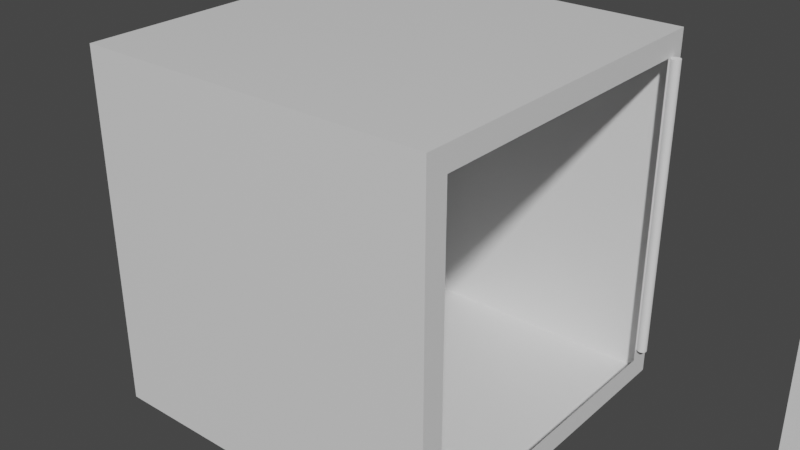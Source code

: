 # Source: chest1.blend  (saved by Blender 2.92.15; exported with 4.5.12 LTS)
import bpy
from mathutils import Matrix  # noqa: F401  (used for matrix-valued properties, if any)

bpy.ops.wm.read_factory_settings(use_empty=True)
scene = bpy.context.scene
scene.name = 'Scene'

# ---- collections
col_collection = bpy.data.collections.new('Collection'); scene.collection.children.link(col_collection)

# ---- materials (node trees are filled in below, after node groups)
mat_material = bpy.data.materials.new('Material')
mat_material.alpha_threshold = 0.0
mat_material.use_transparent_shadow = False
mat_material.line_color = (0.0, 0.0, 0.0, 1.0)

# ---- material node trees
mat_material.use_nodes = True; mat_material.node_tree.nodes.clear()
_N = mat_material.node_tree.nodes; _L = mat_material.node_tree.links
n0 = _N.new('ShaderNodeOutputMaterial'); n0.name = 'Material Output'; n0.location = (300, 300)
n1 = _N.new('ShaderNodeBsdfPrincipled'); n1.name = 'Principled BSDF'; n1.location = (10, 300)
n1.distribution = 'GGX'
n1.subsurface_method = 'BURLEY'
n1.inputs[2].default_value = 0.4
n1.inputs[3].default_value = 1.45
n1.inputs[27].default_value = (0.0, 0.0, 0.0, 1.0)
n1.inputs[28].default_value = 1.0
_L.new(n1.outputs[0], n0.inputs[0])
n0.is_active_output = True

# ---- world
world_world = bpy.data.worlds.new('World'); scene.world = world_world
world_world.use_nodes = True; world_world.node_tree.nodes.clear()
_N = world_world.node_tree.nodes; _L = world_world.node_tree.links
n0 = _N.new('ShaderNodeOutputWorld'); n0.name = 'World Output'; n0.location = (300, 300)
n1 = _N.new('ShaderNodeBackground'); n1.name = 'Background'; n1.location = (10, 300)
n1.inputs[0].default_value = (0.05088, 0.05088, 0.05088, 1.0)
_L.new(n1.outputs[0], n0.inputs[0])
n0.is_active_output = True
world_world.color = (0.05088, 0.05088, 0.05088)
world_world.use_sun_shadow = False
world_world.sun_shadow_jitter_overblur = 0.0

# ---- meshes
me_cube = bpy.data.meshes.new('Cube')
me_cube.from_pydata([(0.1266, 0.1104, 0.1104), (0.1266, 0.1104, -0.1104), (0.1266, -0.1104, 0.1104), (0.1266, -0.1104, -0.1104), (-0.1266, 0.1266, 0.1266), (-0.1266, 0.1266, -0.1266), (-0.1266, -0.1266, 0.1266), (-0.1266, -0.1266, -0.1266), (0.1266, 0.1266, 0.1266), (0.1266, 0.1266, -0.1266), (0.1266, -0.1266, 0.1266), (0.1266, -0.1266, -0.1266)], [], [(8, 4, 6, 10), (11, 10, 6, 7), (5, 9, 11, 7), (5, 4, 8, 9), (0, 1, 9, 8), (3, 2, 10, 11), (2, 0, 8, 10), (1, 3, 11, 9), (5, 7, 6, 4)])
_uv = me_cube.uv_layers.new(name='UVMap')
_uv.uv.foreach_set('vector', [0.625, 0.5, 0.875, 0.5, 0.875, 0.75, 0.625, 0.75, 0.375, 0.75, 0.625, 0.75, 0.625, 1.0, 0.375, 1.0, 0.125, 0.5, 0.375, 0.5, 0.375, 0.75, 0.125, 0.75, 0.375, 0.25, 0.625, 0.25, 0.625, 0.5, 0.375, 0.5, 0.609, 0.516, 0.391, 0.516, 0.375, 0.5, 0.625, 0.5, 0.391, 0.734, 0.609, 0.734, 0.625, 0.75, 0.375, 0.75, 0.609, 0.734, 0.609, 0.516, 0.625, 0.5, 0.625, 0.75, 0.391, 0.516, 0.391, 0.734, 0.375, 0.75, 0.375, 0.5, 0.375, 0.25, 0.375, 1.0, 0.875, 0.75, 0.625, 0.25])
me_cube.materials.append(mat_material)
me_cube.use_remesh_preserve_volume = False
me_cube.use_remesh_preserve_attributes = False
me_cube.use_mirror_vertex_groups = False
me_cube.update()
me_cylinder = bpy.data.meshes.new('Cylinder')
me_cylinder.from_pydata([(0.0, 0.003457, -0.1063), (0.0, 0.003457, 0.1063), (0.0006744, 0.003391, -0.1063), (0.0006744, 0.003391, 0.1063), (0.001323, 0.003194, -0.1063), (0.001323, 0.003194, 0.1063), (0.001921, 0.002874, -0.1063), (0.001921, 0.002874, 0.1063), (0.002444, 0.002444, -0.1063), (0.002444, 0.002444, 0.1063), (0.002874, 0.001921, -0.1063), (0.002874, 0.001921, 0.1063), (0.003194, 0.001323, -0.1063), (0.003194, 0.001323, 0.1063), (0.003391, 0.0006744, -0.1063), (0.003391, 0.0006744, 0.1063), (0.003457, 2.61e-10, -0.1063), (0.003457, 2.61e-10, 0.1063), (0.003391, -0.0006744, -0.1063), (0.003391, -0.0006744, 0.1063), (0.003194, -0.001323, -0.1063), (0.003194, -0.001323, 0.1063), (0.002874, -0.001921, -0.1063), (0.002874, -0.001921, 0.1063), (0.002444, -0.002444, -0.1063), (0.002444, -0.002444, 0.1063), (0.001921, -0.002874, -0.1063), (0.001921, -0.002874, 0.1063), (0.001323, -0.003194, -0.1063), (0.001323, -0.003194, 0.1063), (0.0006744, -0.003391, -0.1063), (0.0006744, -0.003391, 0.1063), (-1.126e-09, -0.003457, -0.1063), (-1.126e-09, -0.003457, 0.1063), (-0.0006744, -0.003391, -0.1063), (-0.0006744, -0.003391, 0.1063), (-0.001323, -0.003194, -0.1063), (-0.001323, -0.003194, 0.1063), (-0.001921, -0.002874, -0.1063), (-0.001921, -0.002874, 0.1063), (-0.002444, -0.002444, -0.1063), (-0.002444, -0.002444, 0.1063), (-0.002874, -0.001921, -0.1063), (-0.002874, -0.001921, 0.1063), (-0.003194, -0.001323, -0.1063), (-0.003194, -0.001323, 0.1063), (-0.003391, -0.0006744, -0.1063), (-0.003391, -0.0006744, 0.1063), (-0.003457, 3.338e-09, -0.1063), (-0.003457, 3.338e-09, 0.1063), (-0.003391, 0.0006744, -0.1063), (-0.003391, 0.0006744, 0.1063), (-0.003194, 0.001323, -0.1063), (-0.003194, 0.001323, 0.1063), (-0.002874, 0.001921, -0.1063), (-0.002874, 0.001921, 0.1063), (-0.002444, 0.002444, -0.1063), (-0.002444, 0.002444, 0.1063), (-0.001921, 0.002874, -0.1063), (-0.001921, 0.002874, 0.1063), (-0.001323, 0.003194, -0.1063), (-0.001323, 0.003194, 0.1063), (-0.0006744, 0.003391, -0.1063), (-0.0006744, 0.003391, 0.1063)], [], [(0, 1, 3, 2), (2, 3, 5, 4), (4, 5, 7, 6), (6, 7, 9, 8), (8, 9, 11, 10), (10, 11, 13, 12), (12, 13, 15, 14), (14, 15, 17, 16), (16, 17, 19, 18), (18, 19, 21, 20), (20, 21, 23, 22), (22, 23, 25, 24), (24, 25, 27, 26), (26, 27, 29, 28), (28, 29, 31, 30), (30, 31, 33, 32), (32, 33, 35, 34), (34, 35, 37, 36), (36, 37, 39, 38), (38, 39, 41, 40), (40, 41, 43, 42), (42, 43, 45, 44), (44, 45, 47, 46), (46, 47, 49, 48), (48, 49, 51, 50), (50, 51, 53, 52), (52, 53, 55, 54), (54, 55, 57, 56), (56, 57, 59, 58), (58, 59, 61, 60), (3, 1, 63, 61, 59, 57, 55, 53, 51, 49, 47, 45, 43, 41, 39, 37, 35, 33, 31, 29, 27, 25, 23, 21, 19, 17, 15, 13, 11, 9, 7, 5), (60, 61, 63, 62), (62, 63, 1, 0), (0, 2, 4, 6, 8, 10, 12, 14, 16, 18, 20, 22, 24, 26, 28, 30, 32, 34, 36, 38, 40, 42, 44, 46, 48, 50, 52, 54, 56, 58, 60, 62)])
_uv = me_cylinder.uv_layers.new(name='UVMap')
_uv.uv.foreach_set('vector', [1.0, 0.5, 1.0, 1.0, 0.9688, 1.0, 0.9688, 0.5, 0.9688, 0.5, 0.9688, 1.0, 0.9375, 1.0, 0.9375, 0.5, 0.9375, 0.5, 0.9375, 1.0, 0.9062, 1.0, 0.9062, 0.5, 0.9062, 0.5, 0.9062, 1.0, 0.875, 1.0, 0.875, 0.5, 0.875, 0.5, 0.875, 1.0, 0.8438, 1.0, 0.8438, 0.5, 0.8438, 0.5, 0.8438, 1.0, 0.8125, 1.0, 0.8125, 0.5, 0.8125, 0.5, 0.8125, 1.0, 0.7812, 1.0, 0.7812, 0.5, 0.7812, 0.5, 0.7812, 1.0, 0.75, 1.0, 0.75, 0.5, 0.75, 0.5, 0.75, 1.0, 0.7188, 1.0, 0.7188, 0.5, 0.7188, 0.5, 0.7188, 1.0, 0.6875, 1.0, 0.6875, 0.5, 0.6875, 0.5, 0.6875, 1.0, 0.6562, 1.0, 0.6562, 0.5, 0.6562, 0.5, 0.6562, 1.0, 0.625, 1.0, 0.625, 0.5, 0.625, 0.5, 0.625, 1.0, 0.5938, 1.0, 0.5938, 0.5, 0.5938, 0.5, 0.5938, 1.0, 0.5625, 1.0, 0.5625, 0.5, 0.5625, 0.5, 0.5625, 1.0, 0.5312, 1.0, 0.5312, 0.5, 0.5312, 0.5, 0.5312, 1.0, 0.5, 1.0, 0.5, 0.5, 0.5, 0.5, 0.5, 1.0, 0.4688, 1.0, 0.4688, 0.5, 0.4688, 0.5, 0.4688, 1.0, 0.4375, 1.0, 0.4375, 0.5, 0.4375, 0.5, 0.4375, 1.0, 0.4062, 1.0, 0.4062, 0.5, 0.4062, 0.5, 0.4062, 1.0, 0.375, 1.0, 0.375, 0.5, 0.375, 0.5, 0.375, 1.0, 0.3438, 1.0, 0.3438, 0.5, 0.3438, 0.5, 0.3438, 1.0, 0.3125, 1.0, 0.3125, 0.5, 0.3125, 0.5, 0.3125, 1.0, 0.2812, 1.0, 0.2812, 0.5, 0.2812, 0.5, 0.2812, 1.0, 0.25, 1.0, 0.25, 0.5, 0.25, 0.5, 0.25, 1.0, 0.2188, 1.0, 0.2188, 0.5, 0.2188, 0.5, 0.2188, 1.0, 0.1875, 1.0, 0.1875, 0.5, 0.1875, 0.5, 0.1875, 1.0, 0.1562, 1.0, 0.1562, 0.5, 0.1562, 0.5, 0.1562, 1.0, 0.125, 1.0, 0.125, 0.5, 0.125, 0.5, 0.125, 1.0, 0.09375, 1.0, 0.09375, 0.5, 0.09375, 0.5, 0.09375, 1.0, 0.0625, 1.0, 0.0625, 0.5, 0.2968, 0.4854, 0.25, 0.49, 0.2032, 0.4854, 0.1582, 0.4717, 0.1167, 0.4496, 0.08029, 0.4197, 0.05045, 0.3833, 0.02827, 0.3418, 0.01461, 0.2968, 0.01, 0.25, 0.01461, 0.2032, 0.02827, 0.1582, 0.05045, 0.1167, 0.08029, 0.08029, 0.1167, 0.05045, 0.1582, 0.02827, 0.2032, 0.01461, 0.25, 0.01, 0.2968, 0.01461, 0.3418, 0.02827, 0.3833, 0.05045, 0.4197, 0.08029, 0.4496, 0.1167, 0.4717, 0.1582, 0.4854, 0.2032, 0.49, 0.25, 0.4854, 0.2968, 0.4717, 0.3418, 0.4496, 0.3833, 0.4197, 0.4197, 0.3833, 0.4496, 0.3418, 0.4717, 0.0625, 0.5, 0.0625, 1.0, 0.03125, 1.0, 0.03125, 0.5, 0.03125, 0.5, 0.03125, 1.0, 0.0, 1.0, 0.0, 0.5, 0.75, 0.49, 0.7968, 0.4854, 0.8418, 0.4717, 0.8833, 0.4496, 0.9197, 0.4197, 0.9496, 0.3833, 0.9717, 0.3418, 0.9854, 0.2968, 0.99, 0.25, 0.9854, 0.2032, 0.9717, 0.1582, 0.9496, 0.1167, 0.9197, 0.08029, 0.8833, 0.05045, 0.8418, 0.02827, 0.7968, 0.01461, 0.75, 0.01, 0.7032, 0.01461, 0.6582, 0.02827, 0.6167, 0.05045, 0.5803, 0.08029, 0.5504, 0.1167, 0.5283, 0.1582, 0.5146, 0.2032, 0.51, 0.25, 0.5146, 0.2968, 0.5283, 0.3418, 0.5504, 0.3833, 0.5803, 0.4197, 0.6167, 0.4496, 0.6582, 0.4717, 0.7032, 0.4854])
me_cylinder.use_remesh_fix_poles = True
me_cylinder.use_remesh_preserve_attributes = False
me_cylinder.use_mirror_vertex_groups = False
me_cylinder.update()
me_cube_001 = bpy.data.meshes.new('Cube.001')
me_cube_001.from_pydata([(0.1266, 0.1104, 0.1104), (0.1266, 0.1104, -0.1104), (0.1266, -0.1104, 0.1104), (0.1266, -0.1104, -0.1104), (0.1207, -0.1168, -0.1158), (0.1207, -0.1168, 0.1158), (0.1207, 0.1147, -0.1158), (0.1207, 0.1147, 0.1158), (0.1372, -0.1168, -0.1158), (0.1372, -0.1168, 0.1158), (0.1372, 0.1147, -0.1158), (0.1372, 0.1147, 0.1158), (0.1372, 0.003544, 0.01407), (0.1372, -0.001706, 0.01091), (0.1372, -0.001664, 0.01371), (0.1372, 0.003748, 0.01081), (0.1372, 0.002494, 0.009657), (0.1372, 0.002647, 0.001304), (0.1372, 0.001166, -0.0007025), (0.1372, -0.0004255, 0.0006083), (0.1372, -0.0003793, 0.009369), (0.1372, 0.001022, 0.0157), (0.1372, 0.001532, 0.01537), (0.1372, -0.001338, 0.01395), (0.1267, -0.001706, 0.01091), (0.1267, -0.001664, 0.01371), (0.1267, 0.003544, 0.01407), (0.1267, 0.003748, 0.01081), (0.1267, 0.002494, 0.009657), (0.1267, 0.002647, 0.001304), (0.1267, 0.001166, -0.0007025), (0.1267, -0.0004255, 0.0006083), (0.1267, -0.0003793, 0.009369), (0.1267, 0.001532, 0.01537), (0.1267, 0.001022, 0.0157), (0.1267, -0.001338, 0.01395)], [], [(6, 7, 11, 10), (8, 9, 5, 4), (6, 10, 8, 4), (11, 7, 5, 9), (12, 15, 16, 17, 18, 19, 20, 13, 14, 23, 9, 8, 10, 11), (1, 0, 2, 3), (23, 21, 22, 12, 11, 9), (22, 21, 34, 33), (20, 19, 31, 32), (17, 16, 28, 29), (21, 23, 35, 34), (14, 13, 24, 25), (13, 20, 32, 24), (18, 17, 29, 30), (23, 14, 25, 35), (15, 12, 26, 27), (12, 22, 33, 26), (19, 18, 30, 31), (16, 15, 27, 28), (6, 4, 5, 7)])
_uv = me_cube_001.uv_layers.new(name='UVMap')
_uv.uv.foreach_set('vector', [0.375, 0.25, 0.625, 0.25, 0.625, 0.5, 0.375, 0.5, 0.375, 0.75, 0.625, 0.75, 0.625, 1.0, 0.375, 1.0, 0.125, 0.5, 0.375, 0.5, 0.375, 0.75, 0.125, 0.75, 0.625, 0.5, 0.875, 0.5, 0.875, 0.75, 0.625, 0.75, 0.5152, 0.62, 0.5117, 0.6198, 0.5104, 0.6211, 0.5014, 0.621, 0.4992, 0.6226, 0.5007, 0.6243, 0.5101, 0.6242, 0.5118, 0.6257, 0.5148, 0.6256, 0.5151, 0.6253, 0.625, 0.75, 0.375, 0.75, 0.375, 0.5, 0.625, 0.5, 0.391, 0.516, 0.609, 0.516, 0.609, 0.734, 0.391, 0.734, 0.5151, 0.6253, 0.517, 0.6227, 0.5166, 0.6222, 0.5152, 0.62, 0.625, 0.5, 0.625, 0.75, 0.5166, 0.6222, 0.517, 0.6227, 0.517, 0.6227, 0.5166, 0.6222, 0.5101, 0.6242, 0.5007, 0.6243, 0.5007, 0.6243, 0.5101, 0.6242, 0.5014, 0.621, 0.5104, 0.6211, 0.5104, 0.6211, 0.5014, 0.621, 0.517, 0.6227, 0.5151, 0.6253, 0.5151, 0.6253, 0.517, 0.6227, 0.5148, 0.6256, 0.5118, 0.6257, 0.5118, 0.6257, 0.5148, 0.6256, 0.5118, 0.6257, 0.5101, 0.6242, 0.5101, 0.6242, 0.5118, 0.6257, 0.4992, 0.6226, 0.5014, 0.621, 0.5014, 0.621, 0.4992, 0.6226, 0.5151, 0.6253, 0.5148, 0.6256, 0.5148, 0.6256, 0.5151, 0.6253, 0.5117, 0.6198, 0.5152, 0.62, 0.5152, 0.62, 0.5117, 0.6198, 0.5152, 0.62, 0.5166, 0.6222, 0.5166, 0.6222, 0.5152, 0.62, 0.5007, 0.6243, 0.4992, 0.6226, 0.4992, 0.6226, 0.5007, 0.6243, 0.5104, 0.6211, 0.5117, 0.6198, 0.5117, 0.6198, 0.5104, 0.6211, 0.375, 0.25, 0.375, 1.0, 0.875, 0.75, 0.625, 0.25])
me_cube_001.materials.append(mat_material)
me_cube_001.use_remesh_preserve_volume = False
me_cube_001.use_remesh_preserve_attributes = False
me_cube_001.use_mirror_vertex_groups = False
me_cube_001.update()

# ---- objects
ob_cube = bpy.data.objects.new('Cube', me_cube)
ob_cylinder = bpy.data.objects.new('Cylinder', me_cylinder)
ob_cube_001 = bpy.data.objects.new('Cube.001', me_cube_001)

# ---- transforms, parenting, visibility, modifiers, constraints
ob_cube.location = (0.01611, 0.01427, 0.0004517)
ob_cube.lock_rotations_4d = False
ob_cube.empty_display_type = 'ARROWS'
ob_cube.lineart.crease_threshold = 0.0
ob_cylinder.location = (0.1457, 0.1291, 0.004085)
ob_cylinder.lineart.crease_threshold = 0.0
ob_cube_001.location = (0.01611, 0.01427, 0.0004517)
ob_cube_001.lock_rotations_4d = False
ob_cube_001.empty_display_type = 'ARROWS'
ob_cube_001.lineart.crease_threshold = 0.0
_c = ob_cube_001.constraints.new('CHILD_OF'); _c.name = 'Child Of'
_c.target = ob_cylinder
_c.set_inverse_pending = False
_c.inverse_matrix = ((1.0, -0.0, 0.0, -0.1457), (-0.0, 1.0, -0.0, -0.1291), (0.0, -0.0, 1.0, -0.004085), (-0.0, 0.0, -0.0, 1.0))

# ---- collection membership
col_collection.objects.link(ob_cube)
col_collection.objects.link(ob_cylinder)
col_collection.objects.link(ob_cube_001)

# ---- scene / render settings (as saved in the file)
scene.frame_start = 1; scene.frame_end = 250; scene.frame_set(0)
scene.render.engine = 'BLENDER_EEVEE_NEXT'
scene.cycles.use_denoising = False
scene.cycles.samples = 128
scene.cycles.sampling_pattern = 'TABULATED_SOBOL'
scene.cycles.use_adaptive_sampling = False
scene.cycles.use_light_tree = False
scene.view_settings.view_transform = 'Filmic'
bpy.context.view_layer.update()

# ---- added for rendering (the .blend has no active camera and no usable light): camera, sun
cam_auto = bpy.data.cameras.new('AutoCamera')
cam_auto.lens = 50.0
cam_auto.sensor_width = 36.0
cam_auto.clip_end = 1000.0
ob_auto_camera = bpy.data.objects.new('AutoCamera', cam_auto)
scene.collection.objects.link(ob_auto_camera)
ob_auto_camera.location = (0.43289, -0.479493, 0.329629)
ob_auto_camera.rotation_euler = (1.09748, -7.21219e-08, 0.694738)
scene.camera = ob_auto_camera
light_auto_sun = bpy.data.lights.new('AutoSun', 'SUN')
light_auto_sun.energy = 3.0
light_auto_sun.angle = 0.0523599
ob_auto_sun = bpy.data.objects.new('AutoSun', light_auto_sun)
scene.collection.objects.link(ob_auto_sun)
ob_auto_sun.rotation_euler = (0.872665, 0.174533, 0.523599)
bpy.context.view_layer.update()
